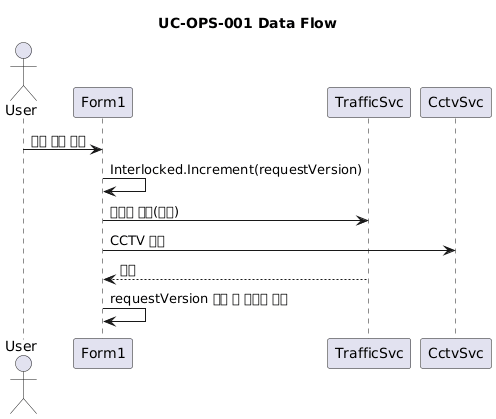

The diagram above was rendered by PlantUML. Its source (embedded in the PNG):
@startuml
title UC-OPS-001 Data Flow

actor User
participant Form1
participant TrafficSvc
participant CctvSvc

User -> Form1 : 연속 조회 클릭
Form1 -> Form1 : Interlocked.Increment(requestVersion)
Form1 -> TrafficSvc : 트래픽 조회(또는)
Form1 -> CctvSvc : CCTV 조회
TrafficSvc --> Form1 : 결과
Form1 -> Form1 : requestVersion 비교 후 최신만 반영
@enduml